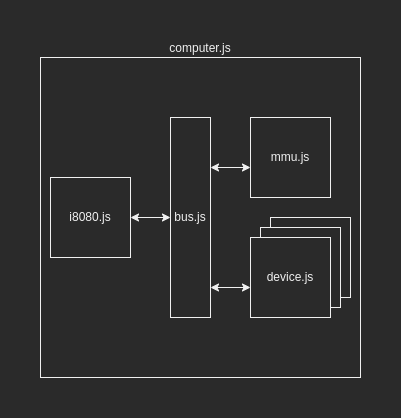

The diagram above was exported from draw.io. Its source (the exported page's mxGraphModel, read from the mxfile embedded in the PNG):
<mxGraphModel dx="2046" dy="1409" grid="1" gridSize="10" guides="1" tooltips="1" connect="1" arrows="1" fold="1" page="1" pageScale="1" pageWidth="827" pageHeight="1169" math="0" shadow="0">
  <root>
    <mxCell id="0" />
    <mxCell id="1" parent="0" />
    <mxCell id="3" value="computer.js" style="whiteSpace=wrap;html=1;aspect=fixed;labelPosition=center;verticalLabelPosition=top;align=center;verticalAlign=bottom;" parent="1" vertex="1">
      <mxGeometry x="270" y="300" width="320" height="320" as="geometry" />
    </mxCell>
    <mxCell id="5" value="bus.js" style="rounded=0;whiteSpace=wrap;html=1;labelPosition=center;verticalLabelPosition=middle;align=center;verticalAlign=middle;" parent="1" vertex="1">
      <mxGeometry x="400" y="360" width="40" height="200" as="geometry" />
    </mxCell>
    <mxCell id="6" value="mmu.js" style="whiteSpace=wrap;html=1;aspect=fixed;" parent="1" vertex="1">
      <mxGeometry x="480" y="360" width="80" height="80" as="geometry" />
    </mxCell>
    <mxCell id="7" value="DEVICE" style="whiteSpace=wrap;html=1;aspect=fixed;" parent="1" vertex="1">
      <mxGeometry x="500" y="460" width="80" height="80" as="geometry" />
    </mxCell>
    <mxCell id="12" value="i8080.js" style="whiteSpace=wrap;html=1;aspect=fixed;" parent="1" vertex="1">
      <mxGeometry x="280" y="420" width="80" height="80" as="geometry" />
    </mxCell>
    <mxCell id="13" value="DEVICE" style="whiteSpace=wrap;html=1;aspect=fixed;" parent="1" vertex="1">
      <mxGeometry x="490" y="470" width="80" height="80" as="geometry" />
    </mxCell>
    <mxCell id="14" value="device.js" style="whiteSpace=wrap;html=1;aspect=fixed;" parent="1" vertex="1">
      <mxGeometry x="480" y="480" width="80" height="80" as="geometry" />
    </mxCell>
    <mxCell id="15" value="" style="endArrow=classic;startArrow=classic;html=1;" parent="1" edge="1">
      <mxGeometry width="50" height="50" relative="1" as="geometry">
        <mxPoint x="440" y="530" as="sourcePoint" />
        <mxPoint x="480" y="530" as="targetPoint" />
      </mxGeometry>
    </mxCell>
    <mxCell id="16" value="" style="endArrow=classic;startArrow=classic;html=1;exitX=1;exitY=0.5;exitDx=0;exitDy=0;entryX=0;entryY=0.5;entryDx=0;entryDy=0;" parent="1" source="12" target="5" edge="1">
      <mxGeometry width="50" height="50" relative="1" as="geometry">
        <mxPoint x="430" y="540" as="sourcePoint" />
        <mxPoint x="480" y="490" as="targetPoint" />
      </mxGeometry>
    </mxCell>
    <mxCell id="17" value="" style="endArrow=classic;startArrow=classic;html=1;exitX=1;exitY=0.25;exitDx=0;exitDy=0;" parent="1" source="5" edge="1">
      <mxGeometry width="50" height="50" relative="1" as="geometry">
        <mxPoint x="430" y="480" as="sourcePoint" />
        <mxPoint x="480" y="410" as="targetPoint" />
      </mxGeometry>
    </mxCell>
  </root>
</mxGraphModel>